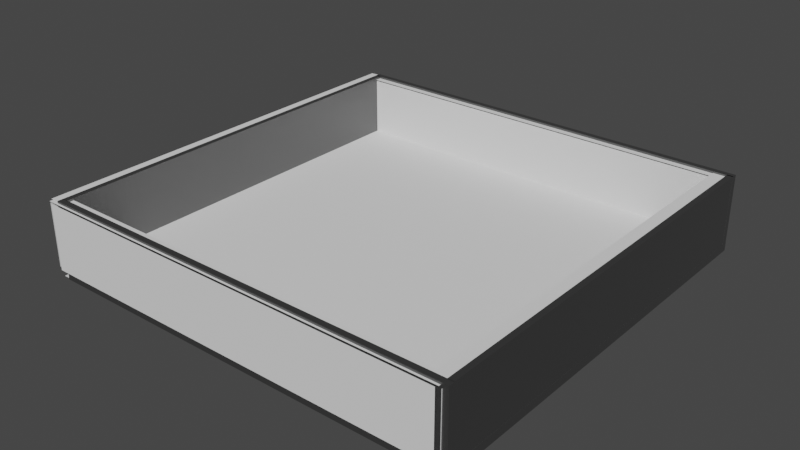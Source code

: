 # Source: RaisedArena.blend  (saved by Blender 2.93.20; exported with 4.5.12 LTS)
import bpy
from mathutils import Matrix  # noqa: F401  (used for matrix-valued properties, if any)

bpy.ops.wm.read_factory_settings(use_empty=True)
scene = bpy.context.scene
scene.name = 'Scene'

# ---- collections
col_collection_1 = bpy.data.collections.new('Collection 1'); scene.collection.children.link(col_collection_1)

# ---- materials (node trees are filled in below, after node groups)
mat_m_ground_moss = bpy.data.materials.new('M_Ground_Moss')
mat_m_ground_moss.use_transparent_shadow = False
mat_m_ground_moss.diffuse_color = (0.2159, 0.2159, 0.2159, 1.0)
mat_m_ground_moss.roughness = 0.5528
mat_m_ground_moss.specular_intensity = 1.0
mat_m_ground_moss.metallic = 1.0
mat_m_brick_clay_old = bpy.data.materials.new('M_Brick_Clay_Old')
mat_m_brick_clay_old.use_transparent_shadow = False
mat_m_brick_clay_old.diffuse_color = (0.2159, 0.2159, 0.2159, 1.0)
mat_m_brick_clay_old.roughness = 0.5528
mat_m_brick_clay_old.specular_intensity = 1.0
mat_m_brick_clay_old.metallic = 1.0

# ---- material node trees
mat_m_ground_moss.use_nodes = True; mat_m_ground_moss.node_tree.nodes.clear()
_N = mat_m_ground_moss.node_tree.nodes; _L = mat_m_ground_moss.node_tree.links
n0 = _N.new('ShaderNodeBsdfPrincipled'); n0.name = 'Principled BSDF'; n0.location = (10, 300)
n0.distribution = 'GGX'
n0.subsurface_method = 'BURLEY'
n0.inputs[0].default_value = (0.2159, 0.2159, 0.2159, 1.0)
n0.inputs[1].default_value = 1.0
n0.inputs[2].default_value = 0.5528
n0.inputs[3].default_value = 1.45
n0.inputs[13].default_value = 1.0
n0.inputs[27].default_value = (0.0, 0.0, 0.0, 1.0)
n0.inputs[28].default_value = 1.0
n1 = _N.new('ShaderNodeOutputMaterial'); n1.name = 'Material Output'; n1.location = (300, 300)
n2 = _N.new('ShaderNodeNormalMap'); n2.name = 'Normal Map'; n2.location = (-300, -300)
n2.label = 'Normal/Map'
_L.new(n0.outputs[0], n1.inputs[0])
_L.new(n2.outputs[0], n0.inputs[5])
n1.is_active_output = True
mat_m_brick_clay_old.use_nodes = True; mat_m_brick_clay_old.node_tree.nodes.clear()
_N = mat_m_brick_clay_old.node_tree.nodes; _L = mat_m_brick_clay_old.node_tree.links
n0 = _N.new('ShaderNodeBsdfPrincipled'); n0.name = 'Principled BSDF'; n0.location = (10, 300)
n0.distribution = 'GGX'
n0.subsurface_method = 'BURLEY'
n0.inputs[0].default_value = (0.2159, 0.2159, 0.2159, 1.0)
n0.inputs[1].default_value = 1.0
n0.inputs[2].default_value = 0.5528
n0.inputs[3].default_value = 1.45
n0.inputs[13].default_value = 1.0
n0.inputs[27].default_value = (0.0, 0.0, 0.0, 1.0)
n0.inputs[28].default_value = 1.0
n1 = _N.new('ShaderNodeOutputMaterial'); n1.name = 'Material Output'; n1.location = (300, 300)
n2 = _N.new('ShaderNodeNormalMap'); n2.name = 'Normal Map'; n2.location = (-300, -300)
n2.label = 'Normal/Map'
_L.new(n0.outputs[0], n1.inputs[0])
_L.new(n2.outputs[0], n0.inputs[5])
n1.is_active_output = True

# ---- world
world_world = bpy.data.worlds.new('World'); scene.world = world_world
world_world.use_nodes = True; world_world.node_tree.nodes.clear()
_N = world_world.node_tree.nodes; _L = world_world.node_tree.links
n0 = _N.new('ShaderNodeOutputWorld'); n0.name = 'World Output'; n0.location = (300, 300)
n1 = _N.new('ShaderNodeBackground'); n1.name = 'Background'; n1.location = (10, 300)
n1.inputs[0].default_value = (0.05088, 0.05088, 0.05088, 1.0)
_L.new(n1.outputs[0], n0.inputs[0])
n0.is_active_output = True
world_world.color = (0.05088, 0.05088, 0.05088)
world_world.use_sun_shadow = False
world_world.sun_shadow_jitter_overblur = 0.0

# ---- meshes
me_raisedarena = bpy.data.meshes.new('RaisedArena')
me_raisedarena.from_pydata([(0.0, 0.0, -80.0), (4000.0, 0.0, -80.0), (4000.0, -4000.0, -80.0), (0.0, -4000.0, -80.0), (0.0, 0.0, 9.155e-05), (0.0, -4000.0, -0.0004272), (4000.0, -4000.0, -0.0004272), (4000.0, 0.0, 9.155e-05), (0.0, -3998.0, 0.0), (4000.0, -3998.0, 0.0), (4000.0, -3998.0, 650.0), (0.0, -3998.0, 650.0), (4000.0, -3942.0, 650.0), (4000.0, -3942.0, 0.0), (0.0, -3942.0, 0.0), (0.0, -3942.0, 650.0), (0.5, -45.0, 0.0), (0.4922, -3945.0, 0.0), (0.4922, -3945.0, 650.0), (0.5, -45.0, 650.0), (55.49, -3945.0, 650.0), (55.49, -3945.0, 0.0), (55.5, -45.0, 0.0), (55.5, -45.0, 650.0), (0.0, -57.5, 0.0), (4000.0, -57.5, 0.0), (4000.0, -57.5, 650.0), (0.0, -57.5, 650.0), (4000.0, -2.5, 650.0), (4000.0, -2.5, 0.0), (0.0, -2.5, 0.0), (0.0, -2.5, 650.0), (3942.0, -45.0, 0.0), (3942.0, -3945.0, 0.0), (3942.0, -3945.0, 650.0), (3942.0, -45.0, 650.0), (3997.0, -3945.0, 650.0), (3997.0, -3945.0, 0.0), (3998.0, -45.0, 0.0), (3998.0, -45.0, 650.0)], [], [(0, 1, 2), (2, 3, 0), (4, 5, 6), (6, 7, 4), (7, 1, 0), (0, 4, 7), (6, 2, 1), (1, 7, 6), (5, 3, 2), (2, 6, 5), (4, 0, 3), (3, 5, 4), (8, 9, 10), (10, 11, 8), (12, 13, 14), (14, 15, 12), (13, 9, 8), (8, 14, 13), (12, 10, 9), (9, 13, 12), (15, 11, 10), (10, 12, 15), (15, 14, 8), (8, 11, 15), (16, 17, 18), (18, 19, 16), (20, 21, 22), (22, 23, 20), (21, 17, 16), (16, 22, 21), (20, 18, 17), (17, 21, 20), (23, 19, 18), (18, 20, 23), (23, 22, 16), (16, 19, 23), (24, 25, 26), (26, 27, 24), (28, 29, 30), (30, 31, 28), (29, 25, 24), (24, 30, 29), (28, 26, 25), (25, 29, 28), (31, 27, 26), (26, 28, 31), (31, 30, 24), (24, 27, 31), (32, 33, 34), (34, 35, 32), (36, 37, 38), (38, 39, 36), (37, 33, 32), (32, 38, 37), (36, 34, 33), (33, 37, 36), (39, 35, 34), (34, 36, 39), (39, 38, 32), (32, 35, 39)])
me_raisedarena.polygons.foreach_set('use_smooth', [True] * 60)
me_raisedarena.polygons.foreach_set('material_index', [0, 0, 0, 0, 0, 0, 0, 0, 0, 0, 0, 0, 1, 1, 1, 1, 1, 1, 1, 1, 1, 1, 1, 1, 1, 1, 1, 1, 1, 1, 1, 1, 1, 1, 1, 1, 1, 1, 1, 1, 1, 1, 1, 1, 1, 1, 1, 1, 1, 1, 1, 1, 1, 1, 1, 1, 1, 1, 1, 1])
_k = set([(0, 1), (0, 3), (0, 4), (1, 2), (1, 7), (2, 3), (2, 6), (3, 5), (4, 5), (4, 7), (5, 6), (6, 7), (8, 9), (8, 11), (8, 14), (9, 10), (9, 13), (10, 11), (10, 12), (11, 15), (12, 13), (12, 15), (13, 14), (14, 15), (16, 17), (16, 19), (16, 22), (17, 18), (17, 21), (18, 19), (18, 20), (19, 23), (20, 21), (20, 23), (21, 22), (22, 23), (24, 25), (24, 27), (24, 30), (25, 26), (25, 29), (26, 27), (26, 28), (27, 31), (28, 29), (28, 31), (29, 30), (30, 31), (32, 33), (32, 35), (32, 38), (33, 34), (33, 37), (34, 35), (34, 36), (35, 39), (36, 37), (36, 39), (37, 38), (38, 39)])
me_raisedarena.attributes.new('sharp_edge', 'BOOLEAN', 'EDGE').data.foreach_set('value', [ (min(e.vertices), max(e.vertices)) in _k for e in me_raisedarena.edges])
_uv = me_raisedarena.uv_layers.new(name='UVmap_0')
_uv.uv.foreach_set('vector', [3.998, 0.0, 0.0, 0.0, 0.0, 3.998, 0.0, 3.998, 3.998, 3.998, 3.998, 0.0, 0.0, 0.0, 0.0, 3.998, 3.998, 3.998, 3.998, 3.998, 3.998, 0.0, 0.0, 0.0, 2.098, 0.001953, 1.898, 0.001953, 1.898, 3.998, 1.898, 3.998, 2.098, 3.998, 2.098, 0.001953, 2.098, 3.998, 1.898, 3.998, 1.898, 0.0, 1.898, 0.0, 2.098, 0.0, 2.098, 3.998, 2.098, 3.998, 1.898, 3.998, 1.898, 0.001953, 1.898, 0.001953, 2.098, 0.001953, 2.098, 3.998, 2.098, 0.0, 1.898, 0.0, 1.898, 3.998, 1.898, 3.998, 2.098, 3.998, 2.098, 0.0, 3.998, 0.0, 0.0, 0.0, 0.0, 2.0, 0.0, 2.0, 3.998, 2.0, 3.998, 0.0, 3.998, 2.0, 3.998, 0.0, 0.0, 0.0, 0.0, 0.0, 0.0, 2.0, 3.998, 2.0, 2.098, 0.001953, 1.898, 0.001953, 1.898, 3.998, 1.898, 3.998, 2.098, 3.998, 2.098, 0.001953, 2.098, 2.0, 1.898, 2.0, 1.898, 0.0, 1.898, 0.0, 2.098, 0.0, 2.098, 2.0, 2.098, 3.998, 1.898, 3.998, 1.898, 0.001953, 1.898, 0.001953, 2.098, 0.001953, 2.098, 3.998, 2.098, 2.0, 2.098, 0.0, 1.898, 0.0, 1.898, 0.0, 1.898, 2.0, 2.098, 2.0, 3.998, 0.0, 0.0, 0.0, 0.0, 2.0, 0.0, 2.0, 3.998, 2.0, 3.998, 0.0, 3.998, 2.0, 3.998, 0.0, 0.0, 0.0, 0.0, 0.0, 0.0, 2.0, 3.998, 2.0, 2.098, 0.001953, 1.898, 0.001953, 1.898, 3.998, 1.898, 3.998, 2.098, 3.998, 2.098, 0.001953, 2.098, 2.0, 1.898, 2.0, 1.898, 0.0, 1.898, 0.0, 2.098, 0.0, 2.098, 2.0, 2.098, 3.998, 1.898, 3.998, 1.898, 0.001953, 1.898, 0.001953, 2.098, 0.001953, 2.098, 3.998, 2.098, 2.0, 2.098, 0.0, 1.898, 0.0, 1.898, 0.0, 1.898, 2.0, 2.098, 2.0, 3.998, 0.0, 0.0, 0.0, 0.0, 2.0, 0.0, 2.0, 3.998, 2.0, 3.998, 0.0, 3.998, 2.0, 3.998, 0.0, 0.0, 0.0, 0.0, 0.0, 0.0, 2.0, 3.998, 2.0, 2.098, 0.001953, 1.898, 0.001953, 1.898, 3.998, 1.898, 3.998, 2.098, 3.998, 2.098, 0.001953, 2.098, 2.0, 1.898, 2.0, 1.898, 0.0, 1.898, 0.0, 2.098, 0.0, 2.098, 2.0, 2.098, 3.998, 1.898, 3.998, 1.898, 0.001953, 1.898, 0.001953, 2.098, 0.001953, 2.098, 3.998, 2.098, 2.0, 2.098, 0.0, 1.898, 0.0, 1.898, 0.0, 1.898, 2.0, 2.098, 2.0, 3.998, 0.0, 0.0, 0.0, 0.0, 2.0, 0.0, 2.0, 3.998, 2.0, 3.998, 0.0, 3.998, 2.0, 3.998, 0.0, 0.0, 0.0, 0.0, 0.0, 0.0, 2.0, 3.998, 2.0, 2.098, 0.001953, 1.898, 0.001953, 1.898, 3.998, 1.898, 3.998, 2.098, 3.998, 2.098, 0.001953, 2.098, 2.0, 1.898, 2.0, 1.898, 0.0, 1.898, 0.0, 2.098, 0.0, 2.098, 2.0, 2.098, 3.998, 1.898, 3.998, 1.898, 0.001953, 1.898, 0.001953, 2.098, 0.001953, 2.098, 3.998, 2.098, 2.0, 2.098, 0.0, 1.898, 0.0, 1.898, 0.0, 1.898, 2.0, 2.098, 2.0])
_uv.active_render = True
_uv = me_raisedarena.uv_layers.new(name='LightMapUV')
_uv.uv.foreach_set('vector', [0.9976, 0.5022, 0.502, 0.5022, 0.502, 0.998, 0.502, 0.998, 0.9976, 0.998, 0.9976, 0.5022, 0.001968, 0.5022, 0.001968, 0.998, 0.4978, 0.998, 0.4978, 0.998, 0.4978, 0.5022, 0.001968, 0.5022, 0.9976, 0.1519, 0.9976, 0.1421, 0.502, 0.1421, 0.502, 0.1421, 0.502, 0.1519, 0.9976, 0.1519, 0.001968, 0.1362, 0.001968, 0.126, 0.4978, 0.126, 0.4978, 0.126, 0.4978, 0.1362, 0.001968, 0.1362, 0.502, 0.1362, 0.502, 0.126, 0.9976, 0.126, 0.9976, 0.126, 0.9976, 0.1362, 0.502, 0.1362, 0.4978, 0.1519, 0.4978, 0.1421, 0.001968, 0.1421, 0.001968, 0.1421, 0.001968, 0.1519, 0.4978, 0.1519, 0.9976, 0.3311, 0.502, 0.3311, 0.502, 0.4116, 0.502, 0.4116, 0.9976, 0.4116, 0.9976, 0.3311, 0.4978, 0.498, 0.4978, 0.4175, 0.001968, 0.4175, 0.001968, 0.4175, 0.001968, 0.498, 0.4978, 0.498, 0.9976, 0.1201, 0.9976, 0.1133, 0.502, 0.1133, 0.502, 0.1133, 0.502, 0.1201, 0.9976, 0.1201, 0.1752, 0.07324, 0.1752, 0.06641, 0.2556, 0.06641, 0.2556, 0.06641, 0.2556, 0.07324, 0.1752, 0.07324, 0.001968, 0.1084, 0.001968, 0.1016, 0.4978, 0.1016, 0.4978, 0.1016, 0.4978, 0.1084, 0.001968, 0.1084, 0.08856, 0.07324, 0.1692, 0.07324, 0.1692, 0.06641, 0.1692, 0.06641, 0.08856, 0.06641, 0.08856, 0.07324, 0.9736, 0.1577, 0.49, 0.1577, 0.49, 0.2383, 0.49, 0.2383, 0.9736, 0.2383, 0.9736, 0.1577, 0.4856, 0.2383, 0.4856, 0.1577, 0.001968, 0.1577, 0.001968, 0.1577, 0.001968, 0.2383, 0.4856, 0.2383, 0.4856, 0.08496, 0.4856, 0.07812, 0.001968, 0.07812, 0.001968, 0.07812, 0.001968, 0.08496, 0.4856, 0.08496, 0.5215, 0.07324, 0.5215, 0.06641, 0.6021, 0.06641, 0.6021, 0.06641, 0.6021, 0.07324, 0.5215, 0.07324, 0.49, 0.09668, 0.49, 0.08984, 0.9736, 0.08984, 0.9736, 0.08984, 0.9736, 0.09668, 0.49, 0.09668, 0.2617, 0.07324, 0.3423, 0.07324, 0.3423, 0.06641, 0.3423, 0.06641, 0.2617, 0.06641, 0.2617, 0.07324, 0.4978, 0.3311, 0.001968, 0.3311, 0.001968, 0.4116, 0.001968, 0.4116, 0.4978, 0.4116, 0.4978, 0.3311, 0.9976, 0.498, 0.9976, 0.4175, 0.502, 0.4175, 0.502, 0.4175, 0.502, 0.498, 0.9976, 0.498, 0.4978, 0.1201, 0.4978, 0.1133, 0.001968, 0.1133, 0.001968, 0.1133, 0.001968, 0.1201, 0.4978, 0.1201, 0.4348, 0.07324, 0.4348, 0.06641, 0.5156, 0.06641, 0.5156, 0.06641, 0.5156, 0.07324, 0.4348, 0.07324, 0.502, 0.1084, 0.502, 0.1016, 0.9976, 0.1016, 0.9976, 0.1016, 0.9976, 0.1084, 0.502, 0.1084, 0.001968, 0.07324, 0.08258, 0.07324, 0.08258, 0.06641, 0.08258, 0.06641, 0.001968, 0.06641, 0.001968, 0.07324, 0.9736, 0.2446, 0.49, 0.2446, 0.49, 0.3252, 0.49, 0.3252, 0.9736, 0.3252, 0.9736, 0.2446, 0.4856, 0.3252, 0.4856, 0.2446, 0.001968, 0.2446, 0.001968, 0.2446, 0.001968, 0.3252, 0.4856, 0.3252, 0.9736, 0.08496, 0.9736, 0.07812, 0.49, 0.07812, 0.49, 0.07812, 0.49, 0.08496, 0.9736, 0.08496, 0.3484, 0.07324, 0.3484, 0.06641, 0.429, 0.06641, 0.429, 0.06641, 0.429, 0.07324, 0.3484, 0.07324, 0.001968, 0.09668, 0.001968, 0.08984, 0.4856, 0.08984, 0.4856, 0.08984, 0.4856, 0.09668, 0.001968, 0.09668, 0.6079, 0.07324, 0.6885, 0.07324, 0.6885, 0.06641, 0.6885, 0.06641, 0.6079, 0.06641, 0.6079, 0.07324])
me_raisedarena.materials.append(mat_m_ground_moss)
me_raisedarena.materials.append(mat_m_brick_clay_old)
me_raisedarena.use_remesh_fix_poles = True
me_raisedarena.use_remesh_preserve_attributes = False
me_raisedarena.update()
me_raisedarena.normals_split_custom_set([tuple(v) for v in zip(*[iter([0.0, 1.297e-07, -1.0, 0.0, 1.297e-07, -1.0, 0.0, 1.297e-07, -1.0, 0.0, 1.297e-07, -1.0, 0.0, 1.297e-07, -1.0, 0.0, 1.297e-07, -1.0, 0.0, -1.297e-07, 1.0, 0.0, -1.297e-07, 1.0, 0.0, -1.297e-07, 1.0, 0.0, -1.297e-07, 1.0, 0.0, -1.297e-07, 1.0, 0.0, -1.297e-07, 1.0, 0.0, 1.0, 0.0, 0.0, 1.0, 0.0, 0.0, 1.0, 0.0, 0.0, 1.0, 0.0, 0.0, 1.0, 0.0, 0.0, 1.0, 0.0, 1.0, -7.733e-08, 0.0, 1.0, -7.935e-08, 0.0, 1.0, 7.733e-08, 0.0, 1.0, 7.733e-08, 0.0, 1.0, 7.935e-08, 0.0, 1.0, -7.733e-08, 0.0, 0.0, -1.0, 0.0, 0.0, -1.0, 0.0, 0.0, -1.0, 0.0, 0.0, -1.0, 0.0, 0.0, -1.0, 0.0, 0.0, -1.0, 0.0, -1.0, 0.0, 0.0, -1.0, 0.0, 0.0, -1.0, 0.0, 0.0, -1.0, 0.0, 0.0, -1.0, 0.0, 0.0, -1.0, 0.0, 0.0, 0.0, -1.0, 0.0, 0.0, -1.0, 0.0, 0.0, -1.0, 0.0, 0.0, -1.0, 0.0, 0.0, -1.0, 0.0, 0.0, -1.0, 0.0, 0.0, 1.0, 0.0, 0.0, 1.0, 0.0, 0.0, 1.0, 0.0, 0.0, 1.0, 0.0, 0.0, 1.0, 0.0, 0.0, 1.0, 0.0, 0.0, 0.0, -1.0, 0.0, 0.0, -1.0, 0.0, 0.0, -1.0, 0.0, 0.0, -1.0, 0.0, 0.0, -1.0, 0.0, 0.0, -1.0, 1.0, 0.0, 0.0, 1.0, 0.0, 0.0, 1.0, 0.0, 0.0, 1.0, 0.0, 0.0, 1.0, 0.0, 0.0, 1.0, 0.0, 0.0, 0.0, 0.0, 1.0, 0.0, 0.0, 1.0, 0.0, 0.0, 1.0, 0.0, 0.0, 1.0, 0.0, 0.0, 1.0, 0.0, 0.0, 1.0, -1.0, 0.0, 0.0, -1.0, 0.0, 0.0, -1.0, 0.0, 0.0, -1.0, 0.0, 0.0, -1.0, 0.0, 0.0, -1.0, 0.0, 0.0, -1.0, 2.003e-06, -7.909e-14, -1.0, 2.003e-06, -7.524e-13, -1.0, 2.003e-06, -6.733e-13, -1.0, 2.003e-06, -6.733e-13, -1.0, 2.003e-06, 0.0, -1.0, 2.003e-06, -7.909e-14, 1.0, -2.003e-06, 0.0, 1.0, -2.003e-06, 0.0, 1.0, -2.003e-06, 0.0, 1.0, -2.003e-06, 0.0, 1.0, -2.003e-06, 0.0, 1.0, -2.003e-06, 0.0, 0.0, 0.0, -1.0, 0.0, 0.0, -1.0, 0.0, 0.0, -1.0, 0.0, 0.0, -1.0, 0.0, 0.0, -1.0, 0.0, 0.0, -1.0, -4.2e-06, -1.0, 0.0, -4.439e-06, -1.0, 0.0, -2.385e-07, -1.0, 0.0, -2.385e-07, -1.0, 0.0, 0.0, -1.0, 0.0, -4.2e-06, -1.0, 0.0, 0.0, 0.0, 1.0, 0.0, 0.0, 1.0, 0.0, 0.0, 1.0, 0.0, 0.0, 1.0, 0.0, 0.0, 1.0, 0.0, 0.0, 1.0, 0.0, 1.0, 0.0, 0.0, 1.0, 0.0, 0.0, 1.0, 0.0, 0.0, 1.0, 0.0, 0.0, 1.0, 0.0, 0.0, 1.0, 0.0, 0.0, -1.0, -3.726e-07, 0.0, -1.0, -3.726e-07, 0.0, -1.0, -3.726e-07, 0.0, -1.0, -3.726e-07, 0.0, -1.0, -3.726e-07, 0.0, -1.0, -3.726e-07, 0.0, 1.0, 3.756e-07, 0.0, 1.0, 3.756e-07, 0.0, 1.0, 3.756e-07, 0.0, 1.0, 3.756e-07, 0.0, 1.0, 3.756e-07, 0.0, 1.0, 3.756e-07, 0.0, 0.0, -1.0, 0.0, 0.0, -1.0, 0.0, 0.0, -1.0, 0.0, 0.0, -1.0, 0.0, 0.0, -1.0, 0.0, 0.0, -1.0, 1.0, 0.0, 0.0, 1.0, 0.0, 0.0, 1.0, 0.0, 0.0, 1.0, 0.0, 0.0, 1.0, 0.0, 0.0, 1.0, 0.0, 0.0, 0.0, 0.0, 1.0, 0.0, 0.0, 1.0, 0.0, 0.0, 1.0, 0.0, 0.0, 1.0, 0.0, 0.0, 1.0, 0.0, 0.0, 1.0, -1.0, 0.0, 0.0, -1.0, 0.0, 0.0, -1.0, 0.0, 0.0, -1.0, 0.0, 0.0, -1.0, 0.0, 0.0, -1.0, 0.0, 0.0, -1.0, 1.972e-06, -7.909e-14, -1.0, 1.972e-06, -7.524e-13, -1.0, 1.972e-06, -6.733e-13, -1.0, 1.972e-06, -6.733e-13, -1.0, 1.972e-06, 0.0, -1.0, 1.972e-06, -7.909e-14, 1.0, -1.972e-06, 0.0, 1.0, -1.972e-06, 0.0, 1.0, -1.972e-06, 0.0, 1.0, -1.972e-06, 0.0, 1.0, -1.972e-06, 0.0, 1.0, -1.972e-06, 0.0, 0.0, 0.0, -1.0, 0.0, 0.0, -1.0, 0.0, 0.0, -1.0, 0.0, 0.0, -1.0, 0.0, 0.0, -1.0, 0.0, 0.0, -1.0, -4.2e-06, -1.0, 0.0, -4.439e-06, -1.0, 0.0, -2.385e-07, -1.0, 0.0, -2.385e-07, -1.0, 0.0, 0.0, -1.0, 0.0, -4.2e-06, -1.0, 0.0, 0.0, 0.0, 1.0, 0.0, 0.0, 1.0, 0.0, 0.0, 1.0, 0.0, 0.0, 1.0, 0.0, 0.0, 1.0, 0.0, 0.0, 1.0, 0.0, 1.0, 0.0, 0.0, 1.0, 0.0, 0.0, 1.0, 0.0, 0.0, 1.0, 0.0, 0.0, 1.0, 0.0, 0.0, 1.0, 0.0])] * 3)])
me_plane_004 = bpy.data.meshes.new('Plane.004')
me_plane_004.from_pydata([(69.7, 0.9479, -5.788), (0.7091, 0.9479, -5.788), (69.7, -1.004, -5.788), (0.7091, -1.004, -5.788)], [], [(0, 1, 3, 2)])
_uv = me_plane_004.uv_layers.new(name='UVMap')
_uv.uv.foreach_set('vector', [0.0, 0.0, 1.0, 0.0, 1.0, 1.0, 0.0, 1.0])
me_plane_004.use_remesh_fix_poles = True
me_plane_004.use_remesh_preserve_attributes = False
me_plane_004.use_mirror_vertex_groups = False
me_plane_004.update()
me_plane_005 = bpy.data.meshes.new('Plane.005')
me_plane_005.from_pydata([(70.61, 0.9961, -7.014), (-0.2012, 0.9961, -7.014), (70.61, -1.007, -7.014), (-0.2012, -1.007, -7.014)], [], [(0, 1, 3, 2)])
_uv = me_plane_005.uv_layers.new(name='UVMap')
_uv.uv.foreach_set('vector', [0.0, 0.0, 1.0, 0.0, 1.0, 1.0, 0.0, 1.0])
me_plane_005.use_remesh_fix_poles = True
me_plane_005.use_remesh_preserve_attributes = False
me_plane_005.use_mirror_vertex_groups = False
me_plane_005.update()
me_plane_009 = bpy.data.meshes.new('Plane.009')
me_plane_009.from_pydata([(0.7091, 0.9479, -5.788), (1.379, -0.9456, -0.1107), (1.379, -0.9456, -5.718), (1.379, 0.9425, -0.1107), (1.379, 0.9425, -5.718)], [], [(1, 2, 4, 3)])
_uv = me_plane_009.uv_layers.new(name='UVMap')
_uv.uv.foreach_set('vector', [0.0, 0.0, 1.0, 0.0, 1.0, 1.0, 0.0, 1.0])
me_plane_009.use_remesh_fix_poles = True
me_plane_009.use_remesh_preserve_attributes = False
me_plane_009.use_mirror_vertex_groups = False
me_plane_009.update()
me_plane_010 = bpy.data.meshes.new('Plane.010')
me_plane_010.from_pydata([(-0.8515, -1.01, -0.2635), (-0.8515, -1.01, -6.251), (-0.8515, 1.006, -0.2635), (-0.8515, 1.006, -6.251)], [], [(0, 1, 3, 2)])
_uv = me_plane_010.uv_layers.new(name='UVMap')
_uv.uv.foreach_set('vector', [0.0, 0.0, 1.0, 0.0, 1.0, 1.0, 0.0, 1.0])
me_plane_010.use_remesh_fix_poles = True
me_plane_010.use_remesh_preserve_attributes = False
me_plane_010.use_mirror_vertex_groups = False
me_plane_010.update()
me_plane_003 = bpy.data.meshes.new('Plane.003')
me_plane_003.from_pydata([(69.59, -0.9456, -0.1107), (69.59, -0.9456, -5.718), (69.59, 0.9425, -0.1107), (69.59, 0.9425, -5.718)], [], [(0, 1, 3, 2)])
_uv = me_plane_003.uv_layers.new(name='UVMap')
_uv.uv.foreach_set('vector', [0.0, 0.0, 1.0, 0.0, 1.0, 1.0, 0.0, 1.0])
me_plane_003.use_remesh_fix_poles = True
me_plane_003.use_remesh_preserve_attributes = False
me_plane_003.use_mirror_vertex_groups = False
me_plane_003.update()
me_plane_006 = bpy.data.meshes.new('Plane.006')
me_plane_006.from_pydata([(71.93, -1.01, -0.2635), (71.93, -1.01, -6.251), (71.93, 1.006, -0.2635), (71.93, 1.006, -6.251)], [], [(0, 1, 3, 2)])
_uv = me_plane_006.uv_layers.new(name='UVMap')
_uv.uv.foreach_set('vector', [0.0, 0.0, 1.0, 0.0, 1.0, 1.0, 0.0, 1.0])
me_plane_006.use_remesh_fix_poles = True
me_plane_006.use_remesh_preserve_attributes = False
me_plane_006.use_mirror_vertex_groups = False
me_plane_006.update()
me_plane_002 = bpy.data.meshes.new('Plane.002')
me_plane_002.from_pydata([(1.214, -0.9442, -5.665), (69.78, -0.9442, -5.665), (1.214, -0.9443, -0.4354), (69.78, -0.9443, -0.4354)], [], [(0, 1, 3, 2)])
_uv = me_plane_002.uv_layers.new(name='UVMap')
_uv.uv.foreach_set('vector', [0.0, 0.0, 1.0, 0.0, 1.0, 1.0, 0.0, 1.0])
me_plane_002.use_remesh_fix_poles = True
me_plane_002.use_remesh_preserve_attributes = False
me_plane_002.use_mirror_vertex_groups = False
me_plane_002.update()
me_plane_008 = bpy.data.meshes.new('Plane.008')
me_plane_008.from_pydata([(-0.2055, -1.017, -6.386), (71.2, -1.017, -6.386), (-0.2055, -1.017, -0.2051), (71.2, -1.017, -0.2051)], [], [(0, 1, 3, 2)])
_uv = me_plane_008.uv_layers.new(name='UVMap')
_uv.uv.foreach_set('vector', [0.0, 0.0, 1.0, 0.0, 1.0, 1.0, 0.0, 1.0])
me_plane_008.use_remesh_fix_poles = True
me_plane_008.use_remesh_preserve_attributes = False
me_plane_008.use_mirror_vertex_groups = False
me_plane_008.update()
me_plane_001 = bpy.data.meshes.new('Plane.001')
me_plane_001.from_pydata([(1.214, 0.9463, -5.929), (69.78, 0.9463, -5.929), (1.214, 0.9462, -0.1751), (69.78, 0.9462, -0.1751)], [], [(0, 1, 3, 2)])
_uv = me_plane_001.uv_layers.new(name='UVMap')
_uv.uv.foreach_set('vector', [0.0, 0.0, 1.0, 0.0, 1.0, 1.0, 0.0, 1.0])
me_plane_001.use_remesh_fix_poles = True
me_plane_001.use_remesh_preserve_attributes = False
me_plane_001.use_mirror_vertex_groups = False
me_plane_001.update()
me_plane_007 = bpy.data.meshes.new('Plane.007')
me_plane_007.from_pydata([(-0.2055, 1.007, -6.386), (71.2, 1.007, -6.386), (-0.2055, 1.007, -0.2051), (71.2, 1.007, -0.2051)], [], [(0, 1, 3, 2)])
_uv = me_plane_007.uv_layers.new(name='UVMap')
_uv.uv.foreach_set('vector', [0.0, 0.0, 1.0, 0.0, 1.0, 1.0, 0.0, 1.0])
me_plane_007.use_remesh_fix_poles = True
me_plane_007.use_remesh_preserve_attributes = False
me_plane_007.use_mirror_vertex_groups = False
me_plane_007.update()
me_plane_012 = bpy.data.meshes.new('Plane.012')
me_plane_012.from_pydata([(-1.0, -1.0, 0.0), (1.0, -1.0, 0.0), (-1.0, 1.0, 0.0), (1.0, 1.0, 0.0)], [], [(0, 1, 3, 2)])
_uv = me_plane_012.uv_layers.new(name='UVMap')
_uv.uv.foreach_set('vector', [0.0, 0.0, 1.0, 0.0, 1.0, 1.0, 0.0, 1.0])
me_plane_012.use_remesh_fix_poles = True
me_plane_012.use_remesh_preserve_attributes = False
me_plane_012.use_mirror_vertex_groups = False
me_plane_012.update()
me_plane_014 = bpy.data.meshes.new('Plane.014')
me_plane_014.from_pydata([(69.59, -1.0, -4.768e-07), (71.59, -1.0, -4.768e-07), (69.59, 1.0, -4.768e-07), (71.59, 1.0, -4.768e-07)], [], [(0, 1, 3, 2)])
_uv = me_plane_014.uv_layers.new(name='UVMap')
_uv.uv.foreach_set('vector', [0.0, 0.0, 1.0, 0.0, 1.0, 1.0, 0.0, 1.0])
me_plane_014.use_remesh_fix_poles = True
me_plane_014.use_remesh_preserve_attributes = False
me_plane_014.use_mirror_vertex_groups = False
me_plane_014.update()
me_plane_013 = bpy.data.meshes.new('Plane.013')
me_plane_013.from_pydata([(-0.6617, -1.016, -0.04223), (71.7, -1.016, -0.04223), (-0.6617, -0.9478, -0.04223), (71.7, -0.9478, -0.04223)], [], [(0, 1, 3, 2)])
_uv = me_plane_013.uv_layers.new(name='UVMap')
_uv.uv.foreach_set('vector', [0.0, 0.0, 1.0, 0.0, 1.0, 1.0, 0.0, 1.0])
me_plane_013.use_remesh_fix_poles = True
me_plane_013.use_remesh_preserve_attributes = False
me_plane_013.use_mirror_vertex_groups = False
me_plane_013.update()
me_plane_011 = bpy.data.meshes.new('Plane.011')
me_plane_011.from_pydata([(-0.6617, 0.9392, -0.04223), (71.7, 0.9392, -0.04223), (-0.6617, 1.007, -0.04223), (71.7, 1.007, -0.04223)], [], [(0, 1, 3, 2)])
_uv = me_plane_011.uv_layers.new(name='UVMap')
_uv.uv.foreach_set('vector', [0.0, 0.0, 1.0, 0.0, 1.0, 1.0, 0.0, 1.0])
me_plane_011.use_remesh_fix_poles = True
me_plane_011.use_remesh_preserve_attributes = False
me_plane_011.use_mirror_vertex_groups = False
me_plane_011.update()

# ---- objects
ob_sm_raisedarena = bpy.data.objects.new('SM_RaisedArena', me_raisedarena)
ob_ucx_sm_raisedarena_01 = bpy.data.objects.new('UCX_SM_RaisedArena_01', me_plane_004)
ob_ucx_sm_raisedarena_02 = bpy.data.objects.new('UCX_SM_RaisedArena_02', me_plane_005)
ob_ucx_sm_raisedarena_03 = bpy.data.objects.new('UCX_SM_RaisedArena_03', me_plane_009)
ob_ucx_sm_raisedarena_04 = bpy.data.objects.new('UCX_SM_RaisedArena_04', me_plane_010)
ob_ucx_sm_raisedarena_05 = bpy.data.objects.new('UCX_SM_RaisedArena_05', me_plane_003)
ob_ucx_sm_raisedarena_06 = bpy.data.objects.new('UCX_SM_RaisedArena_06', me_plane_006)
ob_ucx_sm_raisedarena_07 = bpy.data.objects.new('UCX_SM_RaisedArena_07', me_plane_002)
ob_ucx_sm_raisedarena_08 = bpy.data.objects.new('UCX_SM_RaisedArena_08', me_plane_008)
ob_ucx_sm_raisedarena_09 = bpy.data.objects.new('UCX_SM_RaisedArena_09', me_plane_001)
ob_ucx_sm_raisedarena_10 = bpy.data.objects.new('UCX_SM_RaisedArena_10', me_plane_007)
ob_ucx_sm_raisedarena_11 = bpy.data.objects.new('UCX_SM_RaisedArena_11', me_plane_012)
ob_ucx_sm_raisedarena_12 = bpy.data.objects.new('UCX_SM_RaisedArena_12', me_plane_014)
ob_ucx_sm_raisedarena_13 = bpy.data.objects.new('UCX_SM_RaisedArena_13', me_plane_013)
ob_ucx_sm_raisedarena_14 = bpy.data.objects.new('UCX_SM_RaisedArena_14', me_plane_011)

# ---- transforms, parenting, visibility, modifiers, constraints
ob_sm_raisedarena.location = (-19.24, 20.05, 0.0)
ob_sm_raisedarena.scale = (0.01, 0.01, 0.01)
ob_sm_raisedarena.color = (0.8, 0.8, 0.8, 1.0)
ob_sm_raisedarena.lineart.crease_threshold = 0.0
ob_ucx_sm_raisedarena_01.location = (-19.72, 0.1277, 6.342)
ob_ucx_sm_raisedarena_01.scale = (0.5554, 19.93, 1.0)
ob_ucx_sm_raisedarena_01.lineart.crease_threshold = 0.0
ob_ucx_sm_raisedarena_02.location = (-19.72, 0.1277, 6.342)
ob_ucx_sm_raisedarena_02.scale = (0.5554, 19.93, 1.0)
ob_ucx_sm_raisedarena_02.lineart.crease_threshold = 0.0
ob_ucx_sm_raisedarena_03.location = (-19.72, 0.1277, 6.342)
ob_ucx_sm_raisedarena_03.scale = (0.5554, 19.93, 1.0)
ob_ucx_sm_raisedarena_03.lineart.crease_threshold = 0.0
ob_ucx_sm_raisedarena_04.location = (-19.72, 0.1277, 6.342)
ob_ucx_sm_raisedarena_04.scale = (0.5554, 19.93, 1.0)
ob_ucx_sm_raisedarena_04.lineart.crease_threshold = 0.0
ob_ucx_sm_raisedarena_05.location = (-19.72, 0.1277, 6.342)
ob_ucx_sm_raisedarena_05.scale = (0.5554, 19.93, 1.0)
ob_ucx_sm_raisedarena_05.lineart.crease_threshold = 0.0
ob_ucx_sm_raisedarena_06.location = (-19.72, 0.1277, 6.342)
ob_ucx_sm_raisedarena_06.scale = (0.5554, 19.93, 1.0)
ob_ucx_sm_raisedarena_06.lineart.crease_threshold = 0.0
ob_ucx_sm_raisedarena_07.location = (-19.72, 0.1277, 6.342)
ob_ucx_sm_raisedarena_07.scale = (0.5554, 19.93, 1.0)
ob_ucx_sm_raisedarena_07.lineart.crease_threshold = 0.0
ob_ucx_sm_raisedarena_08.location = (-19.72, 0.1277, 6.342)
ob_ucx_sm_raisedarena_08.scale = (0.5554, 19.93, 1.0)
ob_ucx_sm_raisedarena_08.lineart.crease_threshold = 0.0
ob_ucx_sm_raisedarena_09.location = (-19.72, 0.1277, 6.342)
ob_ucx_sm_raisedarena_09.scale = (0.5554, 19.93, 1.0)
ob_ucx_sm_raisedarena_09.lineart.crease_threshold = 0.0
ob_ucx_sm_raisedarena_10.location = (-19.72, 0.1277, 6.342)
ob_ucx_sm_raisedarena_10.scale = (0.5554, 19.93, 1.0)
ob_ucx_sm_raisedarena_10.lineart.crease_threshold = 0.0
ob_ucx_sm_raisedarena_11.location = (-19.72, 0.1277, 6.342)
ob_ucx_sm_raisedarena_11.scale = (0.5554, 19.93, 1.0)
ob_ucx_sm_raisedarena_11.lineart.crease_threshold = 0.0
ob_ucx_sm_raisedarena_12.location = (-19.72, 0.1277, 6.342)
ob_ucx_sm_raisedarena_12.scale = (0.5554, 19.93, 1.0)
ob_ucx_sm_raisedarena_12.lineart.crease_threshold = 0.0
ob_ucx_sm_raisedarena_13.location = (-19.72, 0.1277, 6.342)
ob_ucx_sm_raisedarena_13.scale = (0.5554, 19.93, 1.0)
ob_ucx_sm_raisedarena_13.lineart.crease_threshold = 0.0
ob_ucx_sm_raisedarena_14.location = (-19.72, 0.1277, 6.342)
ob_ucx_sm_raisedarena_14.scale = (0.5554, 19.93, 1.0)
ob_ucx_sm_raisedarena_14.lineart.crease_threshold = 0.0

# ---- collection membership
col_collection_1.objects.link(ob_sm_raisedarena)
col_collection_1.objects.link(ob_ucx_sm_raisedarena_01)
col_collection_1.objects.link(ob_ucx_sm_raisedarena_02)
col_collection_1.objects.link(ob_ucx_sm_raisedarena_03)
col_collection_1.objects.link(ob_ucx_sm_raisedarena_04)
col_collection_1.objects.link(ob_ucx_sm_raisedarena_05)
col_collection_1.objects.link(ob_ucx_sm_raisedarena_06)
col_collection_1.objects.link(ob_ucx_sm_raisedarena_07)
col_collection_1.objects.link(ob_ucx_sm_raisedarena_08)
col_collection_1.objects.link(ob_ucx_sm_raisedarena_09)
col_collection_1.objects.link(ob_ucx_sm_raisedarena_10)
col_collection_1.objects.link(ob_ucx_sm_raisedarena_11)
col_collection_1.objects.link(ob_ucx_sm_raisedarena_12)
col_collection_1.objects.link(ob_ucx_sm_raisedarena_13)
col_collection_1.objects.link(ob_ucx_sm_raisedarena_14)

# ---- scene / render settings (as saved in the file)
scene.frame_start = 1; scene.frame_end = 250; scene.frame_set(1)
scene.render.engine = 'BLENDER_EEVEE_NEXT'
scene.render.fps = 25
scene.cycles.use_denoising = False
scene.cycles.samples = 128
scene.cycles.sampling_pattern = 'TABULATED_SOBOL'
scene.cycles.use_adaptive_sampling = False
scene.cycles.use_light_tree = False
scene.view_settings.view_transform = 'Filmic'
bpy.context.view_layer.update()

# ---- added for rendering (the .blend has no active camera and no usable light): camera, sun
cam_auto = bpy.data.cameras.new('AutoCamera')
cam_auto.lens = 50.0
cam_auto.sensor_width = 36.0
cam_auto.clip_end = 1000.0
ob_auto_camera = bpy.data.objects.new('AutoCamera', cam_auto)
scene.collection.objects.link(ob_auto_camera)
ob_auto_camera.location = (53.9064, -64.3634, 45.783)
ob_auto_camera.rotation_euler = (1.09748, -7.21219e-08, 0.694738)
scene.camera = ob_auto_camera
light_auto_sun = bpy.data.lights.new('AutoSun', 'SUN')
light_auto_sun.energy = 3.0
light_auto_sun.angle = 0.0523599
ob_auto_sun = bpy.data.objects.new('AutoSun', light_auto_sun)
scene.collection.objects.link(ob_auto_sun)
ob_auto_sun.rotation_euler = (0.872665, 0.174533, 0.523599)
bpy.context.view_layer.update()
